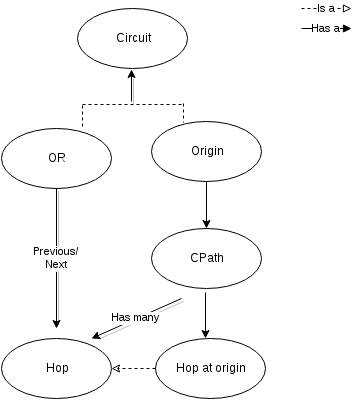

The diagram above was exported from draw.io. Its source (the exported page's mxGraphModel, read from the mxfile embedded in the PNG):
<mxGraphModel dx="876" dy="470" grid="1" gridSize="10" guides="1" tooltips="1" connect="1" arrows="1" fold="1" page="1" pageScale="1" pageWidth="850" pageHeight="1100" background="#ffffff" math="0" shadow="0">
  <root>
    <mxCell id="0" />
    <mxCell id="1" parent="0" />
    <mxCell id="2" value="Circuit" style="ellipse;whiteSpace=wrap;html=1;" parent="1" vertex="1">
      <mxGeometry x="326" y="30" width="110" height="60" as="geometry" />
    </mxCell>
    <mxCell id="3" value="Origin" style="ellipse;whiteSpace=wrap;html=1;" parent="1" vertex="1">
      <mxGeometry x="400" y="143" width="110" height="60" as="geometry" />
    </mxCell>
    <mxCell id="4" value="OR" style="ellipse;whiteSpace=wrap;html=1;" parent="1" vertex="1">
      <mxGeometry x="250" y="150" width="110" height="60" as="geometry" />
    </mxCell>
    <mxCell id="5" value="CPath" style="ellipse;whiteSpace=wrap;html=1;" parent="1" vertex="1">
      <mxGeometry x="400" y="250" width="110" height="60" as="geometry" />
    </mxCell>
    <mxCell id="6" value="Hop" style="ellipse;whiteSpace=wrap;html=1;" parent="1" vertex="1">
      <mxGeometry x="250" y="360" width="110" height="60" as="geometry" />
    </mxCell>
    <mxCell id="7" value="Hop at origin" style="ellipse;whiteSpace=wrap;html=1;" parent="1" vertex="1">
      <mxGeometry x="404" y="360" width="110" height="60" as="geometry" />
    </mxCell>
    <mxCell id="8" value="Previous/&lt;div&gt;Next&lt;/div&gt;" style="endArrow=classic;html=1;exitX=0.5;exitY=1;shadow=1;" parent="1" source="4" edge="1">
      <mxGeometry width="50" height="50" relative="1" as="geometry">
        <mxPoint x="250" y="490" as="sourcePoint" />
        <mxPoint x="305" y="350" as="targetPoint" />
      </mxGeometry>
    </mxCell>
    <mxCell id="9" value="" style="endArrow=classic;html=1;dashed=1;endFill=0;entryX=1;entryY=0.5;" parent="1" edge="1" target="6" source="7">
      <mxGeometry width="50" height="50" relative="1" as="geometry">
        <mxPoint x="455" y="320" as="sourcePoint" />
        <mxPoint x="455" y="350" as="targetPoint" />
      </mxGeometry>
    </mxCell>
    <mxCell id="10" value="Has many" style="endArrow=classic;html=1;shadow=1;" parent="1" edge="1">
      <mxGeometry width="50" height="50" relative="1" as="geometry">
        <mxPoint x="430" y="320" as="sourcePoint" />
        <mxPoint x="340" y="360" as="targetPoint" />
      </mxGeometry>
    </mxCell>
    <mxCell id="11" value="" style="endArrow=classic;html=1;exitX=0.5;exitY=1;entryX=0.5;entryY=0;" parent="1" edge="1" target="5" source="3">
      <mxGeometry width="50" height="50" relative="1" as="geometry">
        <mxPoint x="455" y="213" as="sourcePoint" />
        <mxPoint x="455" y="243" as="targetPoint" />
      </mxGeometry>
    </mxCell>
    <mxCell id="16" value="Is a" style="endArrow=block;html=1;shadow=0;dashed=1;endFill=0;" edge="1" parent="1">
      <mxGeometry width="50" height="50" relative="1" as="geometry">
        <mxPoint x="550" y="30" as="sourcePoint" />
        <mxPoint x="600" y="30" as="targetPoint" />
      </mxGeometry>
    </mxCell>
    <mxCell id="17" value="Has a" style="endArrow=block;html=1;shadow=0;endFill=1;" edge="1" parent="1">
      <mxGeometry x="560" y="50" width="50" height="50" as="geometry">
        <mxPoint x="550" y="50" as="sourcePoint" />
        <mxPoint x="600" y="50" as="targetPoint" />
      </mxGeometry>
    </mxCell>
    <mxCell id="20" value="" style="endArrow=classic;html=1;exitX=0.5;exitY=1;" edge="1" parent="1">
      <mxGeometry x="454" y="314" width="50" height="50" as="geometry">
        <mxPoint x="454" y="314" as="sourcePoint" />
        <mxPoint x="454" y="360" as="targetPoint" />
      </mxGeometry>
    </mxCell>
    <mxCell id="21" value="" style="line;html=1;strokeWidth=1;fillColor=none;align=left;verticalAlign=middle;spacingTop=-1;spacingLeft=3;spacingRight=3;rotatable=0;labelPosition=right;points=[];portConstraint=eastwest;dashed=1;" vertex="1" parent="1">
      <mxGeometry x="331" y="122" width="100" height="8" as="geometry" />
    </mxCell>
    <mxCell id="22" value="" style="endArrow=classic;html=1;shadow=1;entryX=0.5;entryY=1;" edge="1" parent="1">
      <mxGeometry x="380" y="91" width="50" height="50" as="geometry">
        <mxPoint x="380" y="123" as="sourcePoint" />
        <mxPoint x="380" y="91" as="targetPoint" />
      </mxGeometry>
    </mxCell>
    <mxCell id="23" value="" style="shape=partialRectangle;fontStyle=1;top=0;left=0;bottom=0;html=1;fillColor=none;align=left;verticalAlign=top;spacingLeft=4;spacingRight=4;whiteSpace=wrap;overflow=hidden;rotatable=0;points=[];portConstraint=eastwest;part=1;dashed=1;" vertex="1" connectable="0" parent="1">
      <mxGeometry x="307" y="127" width="24" height="22" as="geometry" />
    </mxCell>
    <mxCell id="24" value="" style="shape=partialRectangle;fontStyle=1;top=0;left=0;bottom=0;html=1;fillColor=none;align=left;verticalAlign=top;spacingLeft=4;spacingRight=4;whiteSpace=wrap;overflow=hidden;rotatable=0;points=[];portConstraint=eastwest;part=1;dashed=1;" vertex="1" connectable="0" parent="1">
      <mxGeometry x="408" y="125" width="24" height="19" as="geometry" />
    </mxCell>
  </root>
</mxGraphModel>